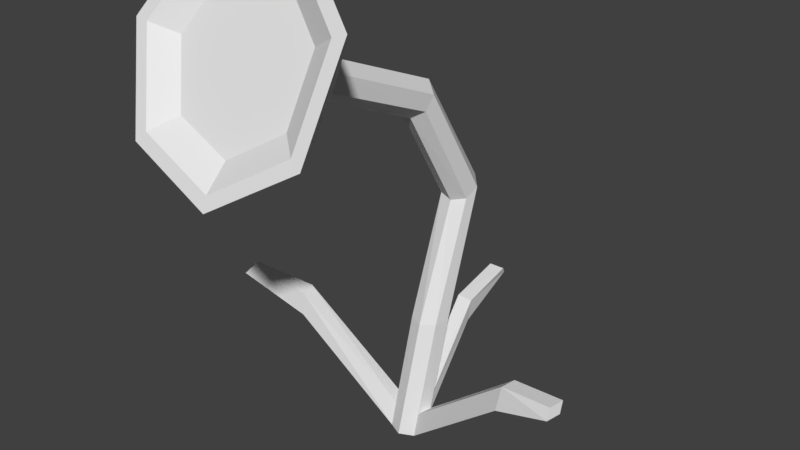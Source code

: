 # Source: Flower.blend  (saved by Blender 2.79.0; exported with 4.5.12 LTS)
import bpy
from mathutils import Matrix  # noqa: F401  (used for matrix-valued properties, if any)

bpy.ops.wm.read_factory_settings(use_empty=True)
scene = bpy.context.scene
scene.name = 'Scene'

# ---- collections
col_collection_1 = bpy.data.collections.new('Collection 1'); scene.collection.children.link(col_collection_1)

# ---- materials (node trees are filled in below, after node groups)
mat_lowpolycolorstexture = bpy.data.materials.new('LowPolyColorsTexture')
mat_lowpolycolorstexture.alpha_threshold = 0.0
mat_lowpolycolorstexture.use_transparent_shadow = False
mat_lowpolycolorstexture.roughness = 0.5

# ---- material node trees

# ---- world
world_world = bpy.data.worlds.new('World'); scene.world = world_world
world_world.color = (0.05088, 0.05088, 0.05088)
world_world.use_sun_shadow = False
world_world.sun_shadow_jitter_overblur = 0.0
world_world.cycles.sampling_method = 'MANUAL'

# ---- meshes
me_cylinder = bpy.data.meshes.new('Cylinder')
me_cylinder.from_pydata([(1.653e-08, -0.05, 0.0), (0.006182, -0.01259, 0.9105), (-0.03909, -0.03117, 0.0), (-0.03491, -0.003063, 0.9218), (-0.04875, 0.01113, 0.0), (-0.04971, 0.02081, 0.956), (-0.02169, 0.04505, 0.0), (-0.02708, 0.04225, 0.9892), (0.02169, 0.04505, 0.0), (0.01594, 0.04433, 0.9951), (0.04875, 0.01113, 0.0), (0.04696, 0.02487, 0.9685), (0.03909, -0.03117, 0.0), (0.04262, 7.972e-06, 0.9316), (0.01607, 0.1406, 0.6411), (-0.02446, 0.1536, 0.6461), (-0.03767, 0.1892, 0.6641), (-0.01362, 0.2222, 0.6853), (0.02959, 0.2256, 0.6899), (0.05941, 0.1953, 0.6715), (0.0534, 0.1575, 0.6506), (-0.02855, 0.04128, 0.3186), (-0.03938, 0.08307, 0.3229), (-0.01329, 0.1175, 0.327), (0.03007, 0.1186, 0.3278), (0.05806, 0.08563, 0.3246), (0.04959, 0.04334, 0.3199), (0.01105, 0.0236, 0.3172), (-0.006279, -0.3124, 1.039), (-0.04737, -0.3054, 1.051), (-0.06217, -0.2883, 1.088), (-0.03954, -0.2741, 1.123), (0.00348, -0.2734, 1.128), (0.0345, -0.2868, 1.101), (0.03016, -0.3041, 1.061), (-0.006279, -0.3124, 1.039), (-0.04737, -0.3054, 1.051), (-0.06217, -0.2883, 1.088), (-0.03954, -0.2741, 1.123), (0.00348, -0.2734, 1.128), (0.0345, -0.2868, 1.101), (0.03016, -0.3041, 1.061), (0.02067, -0.6593, 0.9493), (-0.1995, -0.6215, 1.014), (-0.2789, -0.5301, 1.212), (-0.1576, -0.4538, 1.395), (0.07297, -0.4501, 1.425), (0.2392, -0.5218, 1.279), (0.2159, -0.6149, 1.067), (-0.08943, -0.6404, 0.9815), (-0.2392, -0.5758, 1.113), (-0.2182, -0.4919, 1.304), (-0.04231, -0.4519, 1.41), (0.1561, -0.486, 1.352), (0.2276, -0.5684, 1.173), (0.1183, -0.6371, 1.008), (-0.1001, -0.6529, 0.9523), (0.02526, -0.6744, 0.9157), (-0.2706, -0.5793, 1.102), (-0.2255, -0.6314, 0.989), (-0.2468, -0.4838, 1.319), (-0.3158, -0.5273, 1.215), (-0.04645, -0.4383, 1.441), (-0.1777, -0.4404, 1.424), (0.1795, -0.477, 1.374), (0.08482, -0.4362, 1.458), (0.2609, -0.5709, 1.171), (0.2741, -0.5179, 1.291), (0.1364, -0.6491, 0.983), (0.2476, -0.6239, 1.05), (-0.08943, -0.6404, 0.9815), (0.02067, -0.6593, 0.9493), (-0.2392, -0.5758, 1.113), (-0.1995, -0.6215, 1.014), (-0.2182, -0.4919, 1.304), (-0.2789, -0.5301, 1.212), (-0.04231, -0.4519, 1.41), (-0.1576, -0.4538, 1.395), (0.1561, -0.486, 1.352), (0.07297, -0.4501, 1.425), (0.2276, -0.5684, 1.173), (0.2392, -0.5218, 1.279), (0.1183, -0.6371, 1.008), (0.2159, -0.6149, 1.067), (-0.06725, -0.5828, 1.024), (0.0131, -0.5966, 1.0), (-0.1765, -0.5357, 1.12), (-0.1476, -0.5691, 1.047), (-0.1612, -0.4745, 1.259), (-0.2055, -0.5023, 1.192), (-0.03286, -0.4453, 1.336), (-0.117, -0.4466, 1.326), (0.1119, -0.4701, 1.294), (0.05126, -0.444, 1.347), (0.1641, -0.5303, 1.164), (0.1726, -0.4963, 1.241), (0.08434, -0.5804, 1.043), (0.1556, -0.5642, 1.086), (-0.06725, -0.5828, 1.024), (0.0131, -0.5966, 1.0), (-0.1765, -0.5357, 1.12), (-0.1476, -0.5691, 1.047), (-0.1612, -0.4745, 1.259), (-0.2055, -0.5023, 1.192), (-0.03286, -0.4453, 1.336), (-0.117, -0.4466, 1.326), (0.1119, -0.4701, 1.294), (0.05126, -0.444, 1.347), (0.1641, -0.5303, 1.164), (0.1726, -0.4963, 1.241), (0.08434, -0.5804, 1.043), (0.1556, -0.5642, 1.086), (-0.03695, -0.01645, 0.06475), (-0.04684, 0.02575, 0.06564), (-0.01999, 0.05977, 0.06647), (0.0234, 0.06001, 0.06662), (0.05064, 0.02627, 0.06598), (0.04123, -0.01603, 0.06502), (0.002246, -0.03504, 0.06448), (-0.5089, -0.09169, 0.3498), (-0.5235, -0.09666, 0.3326), (-0.5325, -0.055, 0.3348), (-0.518, -0.05027, 0.3523), (0.5087, -0.06569, 0.3563), (0.5121, -0.08107, 0.3277), (0.5041, -0.1237, 0.3275), (0.5009, -0.1083, 0.3557), (-0.02356, 0.3909, 0.3328), (-0.0294, 0.4058, 0.3139), (0.0139, 0.407, 0.3132), (0.01974, 0.3923, 0.3322), (-0.3354, -0.02157, 0.33), (-0.3263, -0.06326, 0.3229), (-0.3286, -0.06848, 0.2589), (-0.3375, -0.02655, 0.2652), (0.3523, -0.08744, 0.3346), (0.3599, -0.04482, 0.3348), (0.3472, -0.1031, 0.2713), (0.355, -0.0605, 0.2706), (0.0212, 0.2394, 0.2964), (-0.0221, 0.238, 0.2987), (-0.02712, 0.2328, 0.2369), (0.01619, 0.234, 0.2345)], [], [(14, 1, 3, 15), (15, 3, 5, 16), (16, 5, 7, 17), (17, 7, 9, 18), (18, 9, 11, 19), (9, 7, 31, 32), (19, 11, 13, 20), (20, 13, 1, 14), (0, 2, 4, 6, 8, 10, 12), (26, 20, 14, 27), (25, 19, 20, 26), (24, 18, 19, 25), (23, 17, 18, 24), (22, 16, 17, 23), (21, 15, 16, 22), (27, 14, 15, 21), (118, 27, 21, 112), (112, 21, 22, 113), (113, 22, 23, 114), (114, 23, 24, 115), (115, 24, 25, 116), (116, 25, 26, 117), (117, 26, 27, 118), (28, 34, 41, 35), (1, 13, 34, 28), (5, 3, 29, 30), (11, 9, 32, 33), (3, 1, 28, 29), (7, 5, 30, 31), (13, 11, 33, 34), (41, 40, 67, 66, 69), (33, 32, 39, 40), (31, 30, 37, 38), (29, 28, 35, 36), (34, 33, 40, 41), (32, 31, 38, 39), (30, 29, 36, 37), (39, 38, 63, 62, 65), (37, 36, 59, 58, 61), (35, 41, 69, 68, 57), (40, 39, 65, 64, 67), (38, 37, 61, 60, 63), (36, 35, 57, 56, 59), (46, 52, 76, 79), (42, 49, 56, 57), (43, 50, 58, 59), (44, 51, 60, 61), (45, 52, 62, 63), (46, 53, 64, 65), (47, 54, 66, 67), (48, 55, 68, 69), (49, 43, 59, 56), (50, 44, 61, 58), (51, 45, 63, 60), (52, 46, 65, 62), (53, 47, 67, 64), (54, 48, 69, 66), (55, 42, 57, 68), (78, 79, 93, 92), (52, 45, 77, 76), (47, 53, 78, 81), (53, 46, 79, 78), (48, 54, 80, 83), (54, 47, 81, 80), (42, 55, 82, 71), (55, 48, 83, 82), (43, 49, 70, 73), (49, 42, 71, 70), (44, 50, 72, 75), (50, 43, 73, 72), (45, 51, 74, 77), (51, 44, 75, 74), (85, 96, 110, 99), (83, 80, 94, 97), (80, 81, 95, 94), (71, 82, 96, 85), (82, 83, 97, 96), (73, 70, 84, 87), (70, 71, 85, 84), (75, 72, 86, 89), (72, 73, 87, 86), (77, 74, 88, 91), (74, 75, 89, 88), (79, 76, 90, 93), (76, 77, 91, 90), (81, 78, 92, 95), (98, 99, 110, 111, 108, 109, 106, 107, 104, 105, 102, 103, 100, 101), (96, 97, 111, 110), (87, 84, 98, 101), (84, 85, 99, 98), (89, 86, 100, 103), (86, 87, 101, 100), (91, 88, 102, 105), (88, 89, 103, 102), (93, 90, 104, 107), (90, 91, 105, 104), (95, 92, 106, 109), (92, 93, 107, 106), (97, 94, 108, 111), (94, 95, 109, 108), (12, 117, 118, 0), (136, 135, 126, 123), (8, 115, 116, 10), (140, 139, 130, 127), (4, 113, 114, 6), (132, 131, 122, 119), (0, 118, 112, 2), (120, 119, 122, 121), (133, 132, 119, 120), (131, 134, 121, 122), (134, 133, 120, 121), (124, 123, 126, 125), (135, 137, 125, 126), (137, 138, 124, 125), (138, 136, 123, 124), (128, 127, 130, 129), (141, 140, 127, 128), (139, 142, 129, 130), (142, 141, 128, 129), (4, 2, 133, 134), (113, 4, 134, 131), (2, 112, 132, 133), (112, 113, 131, 132), (10, 116, 136, 138), (12, 10, 138, 137), (117, 12, 137, 135), (116, 117, 135, 136), (8, 6, 141, 142), (115, 8, 142, 139), (6, 114, 140, 141), (114, 115, 139, 140)])
_uv = me_cylinder.uv_layers.new(name='UVMap')
_uv.uv.foreach_set('vector', [0.2664, 0.8855, 0.3664, 0.8855, 0.3664, 0.9855, 0.2664, 0.9855, 0.2664, 0.8855, 0.3664, 0.8855, 0.3664, 0.9855, 0.2664, 0.9855, 0.2664, 0.8855, 0.3664, 0.8855, 0.3664, 0.9855, 0.2664, 0.9855, 0.2664, 0.8855, 0.3664, 0.8855, 0.3664, 0.9855, 0.2664, 0.9855, 0.2664, 0.8855, 0.3664, 0.8855, 0.3664, 0.9855, 0.2664, 0.9855, 0.2664, 0.8855, 0.3664, 0.8855, 0.3664, 0.9855, 0.2664, 0.9855, 0.2664, 0.8855, 0.3664, 0.8855, 0.3664, 0.9855, 0.2664, 0.9855, 0.2664, 0.8855, 0.3664, 0.8855, 0.3664, 0.9855, 0.2664, 0.9855, 0.3164, 0.9855, 0.3555, 0.9667, 0.3652, 0.9244, 0.3381, 0.8905, 0.2947, 0.8905, 0.2677, 0.9244, 0.2773, 0.9667, 0.2664, 0.8855, 0.3664, 0.8855, 0.3664, 0.9855, 0.2664, 0.9855, 0.2664, 0.8855, 0.3664, 0.8855, 0.3664, 0.9855, 0.2664, 0.9855, 0.2664, 0.8855, 0.3664, 0.8855, 0.3664, 0.9855, 0.2664, 0.9855, 0.2664, 0.8855, 0.3664, 0.8855, 0.3664, 0.9855, 0.2664, 0.9855, 0.2664, 0.8855, 0.3664, 0.8855, 0.3664, 0.9855, 0.2664, 0.9855, 0.2664, 0.8855, 0.3664, 0.8855, 0.3664, 0.9855, 0.2664, 0.9855, 0.2664, 0.8855, 0.3664, 0.8855, 0.3664, 0.9855, 0.2664, 0.9855, 0.2664, 0.8855, 0.3664, 0.8855, 0.3664, 0.9855, 0.2664, 0.9855, 0.2664, 0.8855, 0.3664, 0.8855, 0.3664, 0.9855, 0.2664, 0.9855, 0.2664, 0.8855, 0.3664, 0.8855, 0.3664, 0.9855, 0.2664, 0.9855, 0.2664, 0.8855, 0.3664, 0.8855, 0.3664, 0.9855, 0.2664, 0.9855, 0.2664, 0.8855, 0.3664, 0.8855, 0.3664, 0.9855, 0.2664, 0.9855, 0.2664, 0.8855, 0.3664, 0.8855, 0.3664, 0.9855, 0.2664, 0.9855, 0.2664, 0.8855, 0.3664, 0.8855, 0.3664, 0.9855, 0.2664, 0.9855, 0.2664, 0.8855, 0.3664, 0.8855, 0.3664, 0.9855, 0.2664, 0.9855, 0.2664, 0.8855, 0.3664, 0.8855, 0.3664, 0.9855, 0.2664, 0.9855, 0.2664, 0.8855, 0.3664, 0.8855, 0.3664, 0.9855, 0.2664, 0.9855, 0.2664, 0.8855, 0.3664, 0.8855, 0.3664, 0.9855, 0.2664, 0.9855, 0.2664, 0.8855, 0.3664, 0.8855, 0.3664, 0.9855, 0.2664, 0.9855, 0.2664, 0.8855, 0.3664, 0.8855, 0.3664, 0.9855, 0.2664, 0.9855, 0.2664, 0.8855, 0.3664, 0.8855, 0.3664, 0.9855, 0.2664, 0.9855, 0.06641, 0.4836, 0.114, 0.449, 0.0958, 0.3931, 0.03702, 0.3931, 0.01885, 0.449, 0.2664, 0.8855, 0.3664, 0.8855, 0.3664, 0.9855, 0.2664, 0.9855, 0.2664, 0.8855, 0.3664, 0.8855, 0.3664, 0.9855, 0.2664, 0.9855, 0.2664, 0.8855, 0.3664, 0.8855, 0.3664, 0.9855, 0.2664, 0.9855, 0.2664, 0.8855, 0.3664, 0.8855, 0.3664, 0.9855, 0.2664, 0.9855, 0.2664, 0.8855, 0.3664, 0.8855, 0.3664, 0.9855, 0.2664, 0.9855, 0.2664, 0.8855, 0.3664, 0.8855, 0.3664, 0.9855, 0.2664, 0.9855, 0.06641, 0.4855, 0.114, 0.451, 0.0958, 0.3951, 0.03702, 0.3951, 0.01885, 0.451, 0.07422, 0.4875, 0.1218, 0.453, 0.1036, 0.397, 0.04483, 0.397, 0.02667, 0.453, 0.06641, 0.4855, 0.114, 0.451, 0.0958, 0.3951, 0.03702, 0.3951, 0.01885, 0.451, 0.06641, 0.4855, 0.114, 0.451, 0.0958, 0.3951, 0.03702, 0.3951, 0.01885, 0.451, 0.06641, 0.4855, 0.114, 0.451, 0.0958, 0.3951, 0.03702, 0.3951, 0.01885, 0.451, 0.07422, 0.4875, 0.1218, 0.453, 0.1036, 0.397, 0.04483, 0.397, 0.02667, 0.453, 0.02422, 0.3875, 0.1242, 0.3875, 0.1242, 0.4875, 0.02422, 0.4875, 0.01641, 0.3855, 0.1164, 0.3855, 0.1164, 0.4855, 0.01641, 0.4855, 0.02422, 0.3875, 0.1242, 0.3875, 0.1242, 0.4875, 0.02422, 0.4875, 0.01641, 0.3855, 0.1164, 0.3855, 0.1164, 0.4855, 0.01641, 0.4855, 0.01641, 0.3855, 0.1164, 0.3855, 0.1164, 0.4855, 0.01641, 0.4855, 0.02422, 0.3875, 0.1242, 0.3875, 0.1242, 0.4875, 0.02422, 0.4875, 0.01641, 0.3855, 0.1164, 0.3855, 0.1164, 0.4855, 0.01641, 0.4855, 0.01641, 0.3855, 0.1164, 0.3855, 0.1164, 0.4855, 0.01641, 0.4855, 0.01641, 0.3855, 0.1164, 0.3855, 0.1164, 0.4855, 0.01641, 0.4855, 0.01641, 0.3855, 0.1164, 0.3855, 0.1164, 0.4855, 0.01641, 0.4855, 0.01641, 0.3855, 0.1164, 0.3855, 0.1164, 0.4855, 0.01641, 0.4855, 0.02422, 0.3875, 0.1242, 0.3875, 0.1242, 0.4875, 0.02422, 0.4875, 0.01641, 0.3855, 0.1164, 0.3855, 0.1164, 0.4855, 0.01641, 0.4855, 0.01641, 0.3855, 0.1164, 0.3855, 0.1164, 0.4855, 0.01641, 0.4855, 0.01641, 0.3855, 0.1164, 0.3855, 0.1164, 0.4855, 0.01641, 0.4855, 0.01641, 0.3855, 0.1164, 0.3855, 0.1164, 0.4855, 0.01641, 0.4855, 0.01641, 0.3855, 0.1164, 0.3855, 0.1164, 0.4855, 0.01641, 0.4855, 0.01641, 0.3855, 0.1164, 0.3855, 0.1164, 0.4855, 0.01641, 0.4855, 0.01641, 0.3855, 0.1164, 0.3855, 0.1164, 0.4855, 0.01641, 0.4855, 0.01641, 0.3855, 0.1164, 0.3855, 0.1164, 0.4855, 0.01641, 0.4855, 0.01641, 0.3855, 0.1164, 0.3855, 0.1164, 0.4855, 0.01641, 0.4855, 0.01641, 0.3855, 0.1164, 0.3855, 0.1164, 0.4855, 0.01641, 0.4855, 0.01641, 0.3855, 0.1164, 0.3855, 0.1164, 0.4855, 0.01641, 0.4855, 0.01641, 0.3855, 0.1164, 0.3855, 0.1164, 0.4855, 0.01641, 0.4855, 0.01641, 0.3855, 0.1164, 0.3855, 0.1164, 0.4855, 0.01641, 0.4855, 0.01641, 0.3855, 0.1164, 0.3855, 0.1164, 0.4855, 0.01641, 0.4855, 0.01641, 0.3855, 0.1164, 0.3855, 0.1164, 0.4855, 0.01641, 0.4855, 0.01641, 0.3855, 0.1164, 0.3855, 0.1164, 0.4855, 0.01641, 0.4855, 0.01641, 0.3855, 0.1164, 0.3855, 0.1164, 0.4855, 0.01641, 0.4855, 0.01641, 0.3855, 0.1164, 0.3855, 0.1164, 0.4855, 0.01641, 0.4855, 0.01641, 0.3855, 0.1164, 0.3855, 0.1164, 0.4855, 0.01641, 0.4855, 0.01641, 0.3855, 0.1164, 0.3855, 0.1164, 0.4855, 0.01641, 0.4855, 0.01641, 0.3855, 0.1164, 0.3855, 0.1164, 0.4855, 0.01641, 0.4855, 0.01641, 0.3855, 0.1164, 0.3855, 0.1164, 0.4855, 0.01641, 0.4855, 0.01641, 0.3855, 0.1164, 0.3855, 0.1164, 0.4855, 0.01641, 0.4855, 0.01641, 0.3855, 0.1164, 0.3855, 0.1164, 0.4855, 0.01641, 0.4855, 0.01641, 0.3855, 0.1164, 0.3855, 0.1164, 0.4855, 0.01641, 0.4855, 0.01641, 0.3855, 0.1164, 0.3855, 0.1164, 0.4855, 0.01641, 0.4855, 0.01641, 0.3855, 0.1164, 0.3855, 0.1164, 0.4855, 0.01641, 0.4855, 0.01641, 0.3855, 0.1164, 0.3855, 0.1164, 0.4855, 0.01641, 0.4855, 0.01641, 0.3855, 0.1164, 0.3855, 0.1164, 0.4855, 0.01641, 0.4855, 0.01641, 0.3855, 0.1164, 0.3855, 0.1164, 0.4855, 0.01641, 0.4855, 0.01641, 0.3855, 0.1164, 0.3855, 0.1164, 0.4855, 0.01641, 0.4855, 0.06641, 0.4855, 0.0881, 0.4806, 0.1055, 0.4667, 0.1152, 0.4467, 0.1152, 0.4244, 0.1055, 0.4044, 0.0881, 0.3905, 0.06641, 0.3855, 0.04471, 0.3905, 0.02731, 0.4044, 0.01766, 0.4244, 0.01766, 0.4467, 0.02731, 0.4667, 0.04471, 0.4806, 0.01641, 0.3855, 0.1164, 0.3855, 0.1164, 0.4855, 0.01641, 0.4855, 0.01641, 0.3855, 0.1164, 0.3855, 0.1164, 0.4855, 0.01641, 0.4855, 0.01641, 0.3855, 0.1164, 0.3855, 0.1164, 0.4855, 0.01641, 0.4855, 0.01641, 0.3855, 0.1164, 0.3855, 0.1164, 0.4855, 0.01641, 0.4855, 0.01641, 0.3855, 0.1164, 0.3855, 0.1164, 0.4855, 0.01641, 0.4855, 0.01641, 0.3855, 0.1164, 0.3855, 0.1164, 0.4855, 0.01641, 0.4855, 0.01641, 0.3855, 0.1164, 0.3855, 0.1164, 0.4855, 0.01641, 0.4855, 0.01641, 0.3855, 0.1164, 0.3855, 0.1164, 0.4855, 0.01641, 0.4855, 0.01641, 0.3855, 0.1164, 0.3855, 0.1164, 0.4855, 0.01641, 0.4855, 0.01641, 0.3855, 0.1164, 0.3855, 0.1164, 0.4855, 0.01641, 0.4855, 0.01641, 0.3855, 0.1164, 0.3855, 0.1164, 0.4855, 0.01641, 0.4855, 0.01641, 0.3855, 0.1164, 0.3855, 0.1164, 0.4855, 0.01641, 0.4855, 0.01641, 0.3855, 0.1164, 0.3855, 0.1164, 0.4855, 0.01641, 0.4855, 0.2664, 0.8855, 0.3664, 0.8855, 0.3664, 0.9855, 0.2664, 0.9855, 0.2664, 0.8855, 0.3664, 0.8855, 0.3664, 0.9855, 0.2664, 0.9855, 0.2664, 0.8855, 0.3664, 0.8855, 0.3664, 0.9855, 0.2664, 0.9855, 0.2664, 0.8855, 0.3664, 0.8855, 0.3664, 0.9855, 0.2664, 0.9855, 0.2664, 0.8855, 0.3664, 0.8855, 0.3664, 0.9855, 0.2664, 0.9855, 0.2664, 0.8855, 0.3664, 0.8855, 0.3664, 0.9855, 0.2664, 0.9855, 0.2664, 0.8855, 0.3664, 0.8855, 0.3664, 0.9855, 0.2664, 0.9855, 0.2664, 0.8855, 0.3664, 0.8855, 0.3664, 0.9855, 0.2664, 0.9855, 0.2664, 0.8855, 0.3664, 0.8855, 0.3664, 0.9855, 0.2664, 0.9855, 0.2664, 0.8855, 0.3664, 0.8855, 0.3664, 0.9855, 0.2664, 0.9855, 0.2664, 0.8855, 0.3664, 0.8855, 0.3664, 0.9855, 0.2664, 0.9855, 0.2664, 0.8855, 0.3664, 0.8855, 0.3664, 0.9855, 0.2664, 0.9855, 0.2664, 0.8855, 0.3664, 0.8855, 0.3664, 0.9855, 0.2664, 0.9855, 0.2664, 0.8855, 0.3664, 0.8855, 0.3664, 0.9855, 0.2664, 0.9855, 0.2664, 0.8855, 0.3664, 0.8855, 0.3664, 0.9855, 0.2664, 0.9855, 0.2664, 0.8855, 0.3664, 0.8855, 0.3664, 0.9855, 0.2664, 0.9855, 0.2664, 0.8855, 0.3664, 0.8855, 0.3664, 0.9855, 0.2664, 0.9855, 0.2664, 0.8855, 0.3664, 0.8855, 0.3664, 0.9855, 0.2664, 0.9855, 0.2664, 0.8855, 0.3664, 0.8855, 0.3664, 0.9855, 0.2664, 0.9855, 0.2664, 0.8855, 0.3664, 0.8855, 0.3664, 0.9855, 0.2664, 0.9855, 0.2664, 0.8855, 0.3664, 0.8855, 0.3664, 0.9855, 0.2664, 0.9855, 0.2664, 0.8855, 0.3664, 0.8855, 0.3664, 0.9855, 0.2664, 0.9855, 0.2664, 0.8855, 0.3664, 0.8855, 0.3664, 0.9855, 0.2664, 0.9855, 0.2664, 0.8855, 0.3664, 0.8855, 0.3664, 0.9855, 0.2664, 0.9855, 0.2664, 0.8855, 0.3664, 0.8855, 0.3664, 0.9855, 0.2664, 0.9855, 0.2664, 0.8855, 0.3664, 0.8855, 0.3664, 0.9855, 0.2664, 0.9855, 0.2664, 0.8855, 0.3664, 0.8855, 0.3664, 0.9855, 0.2664, 0.9855, 0.2664, 0.8855, 0.3664, 0.8855, 0.3664, 0.9855, 0.2664, 0.9855, 0.2664, 0.8855, 0.3664, 0.8855, 0.3664, 0.9855, 0.2664, 0.9855, 0.2664, 0.8855, 0.3664, 0.8855, 0.3664, 0.9855, 0.2664, 0.9855, 0.2664, 0.8855, 0.3664, 0.8855, 0.3664, 0.9855, 0.2664, 0.9855])
me_cylinder.materials.append(mat_lowpolycolorstexture)
me_cylinder.use_remesh_preserve_volume = False
me_cylinder.use_remesh_preserve_attributes = False
me_cylinder.use_mirror_vertex_groups = False
me_cylinder.update()
arm_flower_rig = bpy.data.armatures.new('Flower Rig')  # bones are not reproduced

# ---- objects
ob_flower = bpy.data.objects.new('Flower', arm_flower_rig)
ob_flower_mesh = bpy.data.objects.new('Flower Mesh', me_cylinder)

# ---- transforms, parenting, visibility, modifiers, constraints
ob_flower.location = (0.0, 0.0, 0.0)
ob_flower.show_in_front = True
ob_flower.lineart.crease_threshold = 0.0
ob_flower_mesh.parent = ob_flower
ob_flower_mesh.location = (0.0, 0.0, 0.0)
ob_flower_mesh.lineart.crease_threshold = 0.0
_vg = ob_flower_mesh.vertex_groups.new(name='Bone')
for _i, _w in zip([0, 2, 4, 10, 21, 22, 23, 25, 26, 27, 112, 113, 114, 115, 116, 117, 118], [0.06744, 0.00347, 0.05335, 0.05643, 0.75, 0.2112, 0.04115, 0.0824, 0.4915, 0.845, 0.1627, 0.6144, 0.001886, 0.003634, 0.6351, 0.1293, 0.6129]): _vg.add([_i], _w, 'REPLACE')
_vg = ob_flower_mesh.vertex_groups.new(name='Bone.001')
for _i, _w in zip([14, 15, 16, 17, 18, 19, 20, 21, 22, 23, 24, 25, 26, 27], [0.9817, 0.9611, 0.8944, 0.5399, 0.5417, 0.8933, 0.9686, 0.242, 0.7928, 0.9465, 0.9787, 0.9141, 0.5065, 0.1473]): _vg.add([_i], _w, 'REPLACE')
_vg = ob_flower_mesh.vertex_groups.new(name='Bone.002')
for _i, _w in zip([1, 3, 5, 7, 9, 11, 13, 15, 16, 17, 18, 19, 20], [0.978, 0.9766, 0.9227, 0.5685, 0.5866, 0.8842, 0.9567, 0.01339, 0.1137, 0.4614, 0.4586, 0.1081, 0.01525]): _vg.add([_i], _w, 'REPLACE')
_vg = ob_flower_mesh.vertex_groups.new(name='Bone.003')
for _i, _w in zip([5, 7, 9, 11, 13, 28, 29, 30, 31, 32, 33, 34, 35, 36, 37, 38, 39, 40, 41, 42, 43, 44, 45, 46, 47, 48, 49, 50, 51, 52, 53, 54, 55, 56, 57, 58, 59, 60, 61, 62, 63, 64, 65, 66, 67, 68, 69, 70, 71, 72, 73, 74, 75, 76, 77, 78, 79, 80, 81, 82, 83, 84, 85, 86, 87, 88, 89, 90, 91, 92, 93, 94, 95, 96, 97, 98, 99, 100, 101, 102, 103, 104, 105, 106, 107, 108, 109, 110, 111], [0.07475, 0.433, 0.4142, 0.114, 0.01821, 0.9892, 0.9873, 0.9864, 0.991, 0.9914, 0.9911, 0.9907, 1.0, 1.0, 1.0, 1.0, 1.0, 1.0, 1.0, 1.0, 1.0, 1.0, 1.0, 1.0, 1.0, 1.0, 1.0, 1.0, 1.0, 1.0, 1.0, 1.0, 1.0, 1.0, 1.0, 1.0, 1.0, 1.0, 1.0, 1.0, 1.0, 1.0, 1.0, 1.0, 1.0, 1.0, 1.0, 1.0, 1.0, 1.0, 1.0, 1.0, 1.0, 1.0, 1.0, 1.0, 1.0, 1.0, 1.0, 1.0, 1.0, 1.0, 1.0, 1.0, 1.0, 1.0, 1.0, 1.0, 1.0, 1.0, 1.0, 1.0, 1.0, 1.0, 1.0, 1.0, 1.0, 1.0, 1.0, 1.0, 1.0, 1.0, 1.0, 1.0, 1.0, 1.0, 1.0, 1.0, 1.0]): _vg.add([_i], _w, 'REPLACE')
_vg = ob_flower_mesh.vertex_groups.new(name='Bone.004')
for _i, _w in zip([0, 2, 4, 6, 112, 113, 118, 119, 120, 121, 122, 131, 132, 133, 134], [0.2592, 0.9336, 0.8975, 0.05843, 0.7998, 0.2666, 0.1785, 0.9997, 0.9996, 0.9997, 0.9999, 1.001, 0.9949, 0.9924, 0.975]): _vg.add([_i], _w, 'REPLACE')
_vg = ob_flower_mesh.vertex_groups.new(name='Bone.005')
for _i, _w in zip([4, 6, 8, 10, 113, 114, 115, 116, 127, 128, 129, 130, 139, 140, 141, 142], [0.03866, 0.9199, 0.9043, 0.02628, 0.1119, 0.9577, 0.9557, 0.09433, 1.001, 1.001, 1.001, 1.001, 1.001, 1.003, 0.999, 0.9999]): _vg.add([_i], _w, 'REPLACE')
_vg = ob_flower_mesh.vertex_groups.new(name='Bone.006')
for _i, _w in zip([0, 2, 8, 10, 12, 116, 117, 118, 123, 124, 125, 126, 135, 136, 137, 138], [0.6691, 0.01354, 0.06938, 0.9032, 0.955, 0.2659, 0.8442, 0.2018, 0.9987, 0.9992, 0.9994, 0.9992, 0.9967, 0.9841, 0.9957, 0.9963]): _vg.add([_i], _w, 'REPLACE')
_m = ob_flower_mesh.modifiers.new('Armature', 'ARMATURE')
_m.object = ob_flower

# ---- collection membership
col_collection_1.objects.link(ob_flower)
col_collection_1.objects.link(ob_flower_mesh)

# ---- scene / render settings (as saved in the file)
scene.frame_start = 1; scene.frame_end = 60; scene.frame_set(52)
scene.render.engine = 'BLENDER_EEVEE_NEXT'
scene.render.resolution_percentage = 50
scene.render.dither_intensity = 0.0
scene.cycles.use_denoising = False
scene.cycles.samples = 128
scene.cycles.sampling_pattern = 'TABULATED_SOBOL'
scene.cycles.use_adaptive_sampling = False
scene.cycles.use_light_tree = False
scene.cycles.blur_glossy = 0.0
scene.cycles.sample_clamp_indirect = 0.0
scene.view_settings.view_transform = 'Standard'
bpy.context.view_layer.update()

# ---- added for rendering (the .blend has no active camera and no usable light): camera, sun
cam_auto = bpy.data.cameras.new('AutoCamera')
cam_auto.lens = 50.0
cam_auto.sensor_width = 36.0
cam_auto.clip_end = 1000.0
ob_auto_camera = bpy.data.objects.new('AutoCamera', cam_auto)
scene.collection.objects.link(ob_auto_camera)
ob_auto_camera.location = (1.56352, -1.91966, 1.88639)
ob_auto_camera.rotation_euler = (1.09748, -7.21219e-08, 0.694738)
scene.camera = ob_auto_camera
light_auto_sun = bpy.data.lights.new('AutoSun', 'SUN')
light_auto_sun.energy = 3.0
light_auto_sun.angle = 0.0523599
ob_auto_sun = bpy.data.objects.new('AutoSun', light_auto_sun)
scene.collection.objects.link(ob_auto_sun)
ob_auto_sun.rotation_euler = (0.872665, 0.174533, 0.523599)
bpy.context.view_layer.update()
